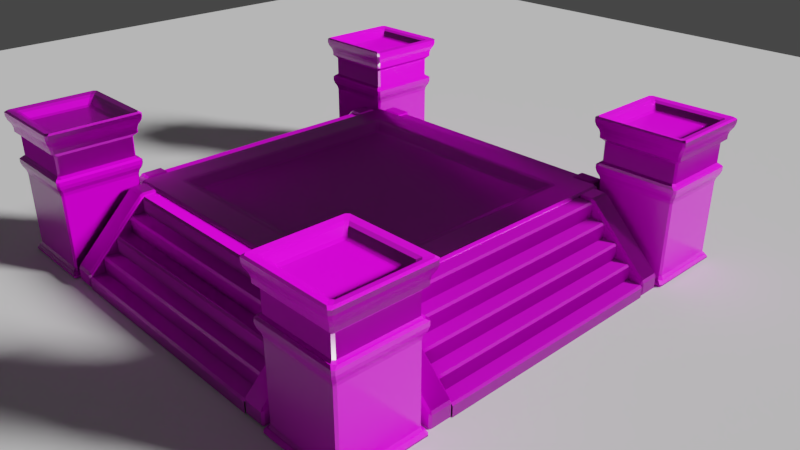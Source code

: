 # Source: porrastasannekoriste.blend  (saved by Blender 2.79.0; exported with 4.5.12 LTS)
import bpy
from mathutils import Matrix  # noqa: F401  (used for matrix-valued properties, if any)

bpy.ops.wm.read_factory_settings(use_empty=True)
scene = bpy.context.scene
scene.name = 'Scene'

# ---- collections
col_collection_1 = bpy.data.collections.new('Collection 1'); scene.collection.children.link(col_collection_1)

# ---- images (referenced by path relative to the original .blend; pixels are not part of the script)
import os
ASSET_DIR = os.environ.get("B2B_ASSET_DIR", "")  # directory of the original .blend (textures are referenced by path, not embedded)
HERE = os.path.dirname(os.path.abspath(__file__))  # packed textures are extracted next to this script under _unpacked/

def load_image(name, relpath, width, height, colorspace="sRGB"):
    """Load a texture the original file referenced (path relative to the .blend, or extracted next to this script)."""
    p = next((c for c in (os.path.join(HERE, relpath), os.path.join(ASSET_DIR, relpath)) if relpath and os.path.exists(c)), "")
    if p:
        img = bpy.data.images.load(p, check_existing=True)
        img.name = name
    else:  # same state as the original file: an image datablock whose file is absent (Cycles renders it pink)
        img = bpy.data.images.new(name, width, height)
        img.source = "FILE"
        img.filepath = "//" + (relpath or name)
    img.colorspace_settings.name = colorspace
    return img
img_mettonelle3_bis_jpg = load_image('mettonelle3_BIS.JPG', 'mettonelle3_BIS.JPG', 1024, 1024, 'Non-Color')
img_untitled = load_image('Untitled', 'mettonelle3_BIS_specular.png', 1024, 1024, 'Non-Color')

# ---- materials (node trees are filled in below, after node groups)
mat_material = bpy.data.materials.new('Material')
mat_material.alpha_threshold = 0.0
mat_material.preview_render_type = 'FLAT'
mat_material.roughness = 0.5
mat_material.line_color = (0.0, 0.0, 0.0, 1.0)

# ---- material node trees
mat_material.use_nodes = True; mat_material.node_tree.nodes.clear()
_N = mat_material.node_tree.nodes; _L = mat_material.node_tree.links
n0 = _N.new('ShaderNodeTexCoord'); n0.name = 'Texture Coordinate'; n0.location = (-800, 320)
n1 = _N.new('ShaderNodeBump'); n1.name = 'Bump'; n1.location = (280, -180)
n1.inputs[0].default_value = 0.0
n1.inputs[1].default_value = 0.0
n1.inputs[2].default_value = 1.0
n2 = _N.new('ShaderNodeRGBToBW'); n2.name = 'RGB to BW'; n2.location = (-80, -120)
n3 = _N.new('ShaderNodeBrightContrast'); n3.name = 'Bright/Contrast'; n3.location = (-300, -220)
n3.inputs[1].default_value = 0.7
n3.inputs[2].default_value = 0.6
n4 = _N.new('ShaderNodeTexImage'); n4.name = 'Image Texture'; n4.location = (-580, -260)
n4.width = 140
n4.image = img_mettonelle3_bis_jpg
n5 = _N.new('ShaderNodeTexImage'); n5.name = 'Image Texture.003'; n5.location = (-540, 60)
n5.width = 140
n5.image = img_untitled
n6 = _N.new('ShaderNodeNormalMap'); n6.name = 'Normal Map'; n6.location = (-180, 120)
n7 = _N.new('ShaderNodeTexImage'); n7.name = 'Image Texture.001'; n7.location = (-456, 331)
n7.width = 140
n7.image = img_mettonelle3_bis_jpg
n8 = _N.new('ShaderNodeMath'); n8.name = 'Math'; n8.location = (60, -200)
n8.operation = 'MULTIPLY'
n8.use_clamp = True
n8.inputs[1].default_value = 0.1
n9 = _N.new('ShaderNodeMath'); n9.name = 'Math.001'; n9.location = (240, 200)
n9.operation = 'MULTIPLY'
n9.use_clamp = True
n9.inputs[1].default_value = 0.7
n10 = _N.new('ShaderNodeCombineColor'); n10.name = 'Combine RGB'; n10.location = (720, 140)
n11 = _N.new('ShaderNodeOutputMaterial'); n11.name = 'Material Output'; n11.location = (1170, 280)
n12 = _N.new('ShaderNodeBsdfDiffuse'); n12.name = 'Diffuse BSDF'; n12.location = (940, 200)
n13 = _N.new('ShaderNodeTexImage'); n13.name = 'Image Texture.002'; n13.location = (-940, -40)
n13.width = 140
n13.image = img_untitled
n14 = _N.new('ShaderNodeBsdfPrincipled'); n14.name = 'Principled BSDF'; n14.location = (500, 380)
n14.width = 150
n14.subsurface_method = 'BURLEY'
n14.inputs[2].default_value = 0.2667
n14.inputs[3].default_value = 1.45
n14.inputs[9].default_value = (1.0, 1.0, 1.0)
_L.new(n0.outputs[2], n7.inputs[0])
_L.new(n0.outputs[2], n4.inputs[0])
_L.new(n4.outputs[0], n3.inputs[0])
_L.new(n2.outputs[0], n8.inputs[0])
_L.new(n3.outputs[0], n2.inputs[0])
_L.new(n8.outputs[0], n1.inputs[4])
_L.new(n0.outputs[2], n5.inputs[0])
_L.new(n5.outputs[0], n6.inputs[1])
_L.new(n6.outputs[0], n14.inputs[5])
_L.new(n7.outputs[0], n14.inputs[0])
_L.new(n2.outputs[0], n9.inputs[0])
_L.new(n9.outputs[0], n14.inputs[13])
_L.new(n9.outputs[0], n10.inputs[2])
_L.new(n9.outputs[0], n10.inputs[1])
_L.new(n9.outputs[0], n10.inputs[0])
_L.new(n10.outputs[0], n12.inputs[0])
_L.new(n6.outputs[0], n12.inputs[2])
_L.new(n14.outputs[0], n11.inputs[0])
n11.is_active_output = True

# ---- world
world_world = bpy.data.worlds.new('World'); scene.world = world_world
world_world.color = (0.05088, 0.05088, 0.05088)
world_world.use_sun_shadow = False
world_world.sun_shadow_jitter_overblur = 0.0
world_world.cycles.sampling_method = 'MANUAL'

# ---- cameras
cam_camera = bpy.data.cameras.new('Camera')
cam_camera.clip_end = 100.0
cam_camera.lens = 35.0
cam_camera.sensor_width = 32.0
cam_camera.sensor_height = 18.0
cam_camera.ortho_scale = 7.314
cam_camera.dof.focus_distance = 0.0

# ---- lights
light_lamp = bpy.data.lights.new('Lamp', 'SUN')
light_lamp.transmission_factor = 0.0
light_lamp.cutoff_distance = 30.0
light_lamp.angle = 0.1993
light_lamp.energy = 5.0
light_lamp.shadow_buffer_clip_start = 1.001
light_lamp.shadow_soft_size = 0.1
light_lamp.shadow_cascade_max_distance = 1000.0

# ---- meshes
me_plane_001 = bpy.data.meshes.new('Plane.001')
me_plane_001.from_pydata([(-1.0, -1.0, 0.0), (1.0, -1.0, 0.0), (-1.0, 1.0, 0.0), (1.0, 1.0, 0.0)], [], [(0, 1, 3, 2)])
_uv = me_plane_001.uv_layers.new(name='UVMap')
_uv.uv.foreach_set('vector', [1.49e-07, 1.0, 0.0, 1.49e-07, 1.0, 0.0, 1.0, 1.0])
me_plane_001.materials.append(mat_material)
me_plane_001.use_remesh_preserve_volume = False
me_plane_001.use_remesh_preserve_attributes = False
me_plane_001.use_mirror_vertex_groups = False
me_plane_001.update()
me_plane = bpy.data.meshes.new('Plane')
me_plane.from_pydata([(-1.0, -1.0, 0.0), (1.0, -1.0, 0.0), (-1.0, 1.0, 0.0), (1.0, 1.0, 0.0)], [], [(0, 1, 3, 2)])
me_plane.use_remesh_preserve_volume = False
me_plane.use_remesh_preserve_attributes = False
me_plane.use_mirror_vertex_groups = False
me_plane.update()
me_cube = bpy.data.meshes.new('Cube')
me_cube.from_pydata([(2.0, 2.0, 0.0), (2.0, -2.0, 0.0), (-2.0, -2.0, 0.0), (-2.0, 2.0, 0.0), (2.0, 2.0, 1.0), (2.0, -2.0, 1.0), (-2.0, -2.0, 1.0), (-2.0, 2.0, 1.0), (1.62, 1.62, 1.0), (1.62, -1.62, 1.0), (-1.62, 1.62, 1.0), (-1.62, -1.62, 1.0), (1.458, 1.458, 0.9), (1.458, -1.458, 0.9), (-1.458, 1.458, 0.9), (-1.458, -1.458, 0.9), (1.6, 2.0, 0.96), (1.6, 2.2, 0.96), (-1.6, 2.0, 0.96), (-1.6, 2.2, 0.96), (1.6, 2.2, 0.76), (-1.6, 2.2, 0.76), (1.6, 2.2, 0.76), (1.6, 2.4, 0.76), (-1.6, 2.2, 0.76), (-1.6, 2.4, 0.76), (1.6, 2.4, 0.56), (-1.6, 2.4, 0.56), (1.6, 2.4, 0.56), (1.6, 2.6, 0.56), (-1.6, 2.4, 0.56), (-1.6, 2.6, 0.56), (1.6, 2.6, 0.36), (-1.6, 2.6, 0.36), (1.6, 2.6, 0.36), (1.6, 2.8, 0.36), (-1.6, 2.6, 0.36), (-1.6, 2.8, 0.36), (1.6, 2.8, 0.16), (-1.6, 2.8, 0.16), (1.6, 2.8, 0.16), (1.6, 3.0, 0.16), (-1.6, 2.8, 0.16), (-1.6, 3.0, 0.16), (1.6, 3.0, -0.04), (-1.6, 3.0, -0.04), (1.9, 2.2, 5.96e-08), (1.9, 2.2, 1.0), (1.6, 2.2, 5.96e-08), (1.6, 2.2, 1.0), (1.9, 3.0, 5.96e-08), (1.9, 3.0, 0.2), (1.6, 3.0, 5.96e-08), (1.6, 3.0, 0.2), (1.9, 2.0, 5.96e-08), (1.9, 2.0, 1.0), (1.6, 2.0, 5.96e-08), (1.6, 2.0, 1.0), (-1.6, 2.2, 5.96e-08), (-1.6, 2.2, 1.0), (-1.9, 2.2, 5.96e-08), (-1.9, 2.2, 1.0), (-1.6, 3.0, 5.96e-08), (-1.6, 3.0, 0.2), (-1.9, 3.0, 5.96e-08), (-1.9, 3.0, 0.2), (-1.6, 2.0, 5.96e-08), (-1.6, 2.0, 1.0), (-1.9, 2.0, 5.96e-08), (-1.9, 2.0, 1.0), (-2.0, 1.6, 0.96), (-2.2, 1.6, 0.96), (-2.0, -1.6, 0.96), (-2.2, -1.6, 0.96), (-2.2, 1.6, 0.76), (-2.2, -1.6, 0.76), (-2.2, 1.6, 0.76), (-2.4, 1.6, 0.76), (-2.2, -1.6, 0.76), (-2.4, -1.6, 0.76), (-2.4, 1.6, 0.56), (-2.4, -1.6, 0.56), (-2.4, 1.6, 0.56), (-2.6, 1.6, 0.56), (-2.4, -1.6, 0.56), (-2.6, -1.6, 0.56), (-2.6, 1.6, 0.36), (-2.6, -1.6, 0.36), (-2.6, 1.6, 0.36), (-2.8, 1.6, 0.36), (-2.6, -1.6, 0.36), (-2.8, -1.6, 0.36), (-2.8, 1.6, 0.16), (-2.8, -1.6, 0.16), (-2.8, 1.6, 0.16), (-3.0, 1.6, 0.16), (-2.8, -1.6, 0.16), (-3.0, -1.6, 0.16), (-3.0, 1.6, -0.04), (-3.0, -1.6, -0.04), (-2.2, 1.9, 5.96e-08), (-2.2, 1.9, 1.0), (-2.2, 1.6, 5.96e-08), (-2.2, 1.6, 1.0), (-3.0, 1.9, 5.96e-08), (-3.0, 1.9, 0.2), (-3.0, 1.6, 5.96e-08), (-3.0, 1.6, 0.2), (-2.0, 1.9, 5.96e-08), (-2.0, 1.9, 1.0), (-2.0, 1.6, 5.96e-08), (-2.0, 1.6, 1.0), (-2.2, -1.6, 5.96e-08), (-2.2, -1.6, 1.0), (-2.2, -1.9, 5.96e-08), (-2.2, -1.9, 1.0), (-3.0, -1.6, 5.96e-08), (-3.0, -1.6, 0.2), (-3.0, -1.9, 5.96e-08), (-3.0, -1.9, 0.2), (-2.0, -1.6, 5.96e-08), (-2.0, -1.6, 1.0), (-2.0, -1.9, 5.96e-08), (-2.0, -1.9, 1.0), (-1.6, -2.0, 0.96), (-1.6, -2.2, 0.96), (1.6, -2.0, 0.96), (1.6, -2.2, 0.96), (-1.6, -2.2, 0.76), (1.6, -2.2, 0.76), (-1.6, -2.2, 0.76), (-1.6, -2.4, 0.76), (1.6, -2.2, 0.76), (1.6, -2.4, 0.76), (-1.6, -2.4, 0.56), (1.6, -2.4, 0.56), (-1.6, -2.4, 0.56), (-1.6, -2.6, 0.56), (1.6, -2.4, 0.56), (1.6, -2.6, 0.56), (-1.6, -2.6, 0.36), (1.6, -2.6, 0.36), (-1.6, -2.6, 0.36), (-1.6, -2.8, 0.36), (1.6, -2.6, 0.36), (1.6, -2.8, 0.36), (-1.6, -2.8, 0.16), (1.6, -2.8, 0.16), (-1.6, -2.8, 0.16), (-1.6, -3.0, 0.16), (1.6, -2.8, 0.16), (1.6, -3.0, 0.16), (-1.6, -3.0, -0.04), (1.6, -3.0, -0.04), (-1.9, -2.2, 5.96e-08), (-1.9, -2.2, 1.0), (-1.6, -2.2, 5.96e-08), (-1.6, -2.2, 1.0), (-1.9, -3.0, 5.96e-08), (-1.9, -3.0, 0.2), (-1.6, -3.0, 5.96e-08), (-1.6, -3.0, 0.2), (-1.9, -2.0, 5.96e-08), (-1.9, -2.0, 1.0), (-1.6, -2.0, 5.96e-08), (-1.6, -2.0, 1.0), (1.6, -2.2, 5.96e-08), (1.6, -2.2, 1.0), (1.9, -2.2, 5.96e-08), (1.9, -2.2, 1.0), (1.6, -3.0, 5.96e-08), (1.6, -3.0, 0.2), (1.9, -3.0, 5.96e-08), (1.9, -3.0, 0.2), (1.6, -2.0, 5.96e-08), (1.6, -2.0, 1.0), (1.9, -2.0, 5.96e-08), (1.9, -2.0, 1.0), (2.0, -1.6, 0.96), (2.2, -1.6, 0.96), (2.0, 1.6, 0.96), (2.2, 1.6, 0.96), (2.2, -1.6, 0.76), (2.2, 1.6, 0.76), (2.2, -1.6, 0.76), (2.4, -1.6, 0.76), (2.2, 1.6, 0.76), (2.4, 1.6, 0.76), (2.4, -1.6, 0.56), (2.4, 1.6, 0.56), (2.4, -1.6, 0.56), (2.6, -1.6, 0.56), (2.4, 1.6, 0.56), (2.6, 1.6, 0.56), (2.6, -1.6, 0.36), (2.6, 1.6, 0.36), (2.6, -1.6, 0.36), (2.8, -1.6, 0.36), (2.6, 1.6, 0.36), (2.8, 1.6, 0.36), (2.8, -1.6, 0.16), (2.8, 1.6, 0.16), (2.8, -1.6, 0.16), (3.0, -1.6, 0.16), (2.8, 1.6, 0.16), (3.0, 1.6, 0.16), (3.0, -1.6, -0.04), (3.0, 1.6, -0.04), (2.2, -1.9, 5.96e-08), (2.2, -1.9, 1.0), (2.2, -1.6, 5.96e-08), (2.2, -1.6, 1.0), (3.0, -1.9, 5.96e-08), (3.0, -1.9, 0.2), (3.0, -1.6, 5.96e-08), (3.0, -1.6, 0.2), (2.0, -1.9, 5.96e-08), (2.0, -1.9, 1.0), (2.0, -1.6, 5.96e-08), (2.0, -1.6, 1.0), (2.2, 1.6, 5.96e-08), (2.2, 1.6, 1.0), (2.2, 1.9, 5.96e-08), (2.2, 1.9, 1.0), (3.0, 1.6, 5.96e-08), (3.0, 1.6, 0.2), (3.0, 1.9, 5.96e-08), (3.0, 1.9, 0.2), (2.0, 1.6, 5.96e-08), (2.0, 1.6, 1.0), (2.0, 1.9, 5.96e-08), (2.0, 1.9, 1.0), (2.0, -2.0, 0.1), (2.0, -2.0, 1.1), (3.0, -2.0, 0.1), (3.0, -2.0, 1.1), (2.0, -3.0, 0.1), (2.0, -3.0, 1.1), (3.0, -3.0, 0.1), (3.0, -3.0, 1.1), (1.95, -1.95, 1.2), (3.05, -1.95, 1.2), (1.95, -3.05, 1.2), (3.05, -3.05, 1.2), (1.95, -1.95, 1.3), (3.05, -1.95, 1.3), (1.95, -3.05, 1.3), (3.05, -3.05, 1.3), (2.005, -2.005, 1.3), (2.995, -2.005, 1.3), (2.005, -2.995, 1.3), (2.995, -2.995, 1.3), (2.005, -2.005, 1.6), (2.995, -2.005, 1.6), (2.005, -2.995, 1.6), (2.995, -2.995, 1.6), (1.956, -1.955, 1.6), (3.045, -1.955, 1.6), (1.956, -3.044, 1.6), (3.045, -3.044, 1.6), (1.956, -1.955, 1.7), (3.045, -1.955, 1.7), (1.956, -3.044, 1.7), (3.045, -3.044, 1.7), (1.901, -1.901, 1.8), (3.099, -1.901, 1.8), (1.901, -3.099, 1.8), (3.099, -3.099, 1.8), (1.901, -1.901, 1.9), (3.099, -1.901, 1.9), (1.901, -3.099, 1.9), (3.099, -3.099, 1.9), (1.95, -1.95, 0.07), (3.05, -1.95, 0.07), (1.95, -3.05, 0.07), (3.05, -3.05, 0.07), (1.95, -1.95, 5.96e-08), (3.05, -1.95, 5.96e-08), (1.95, -3.05, 5.96e-08), (3.05, -3.05, 5.96e-08), (2.021, -2.021, 1.87), (2.979, -2.021, 1.87), (2.979, -2.979, 1.87), (2.021, -2.979, 1.87), (2.117, -2.117, 1.77), (2.883, -2.117, 1.77), (2.883, -2.883, 1.77), (2.117, -2.883, 1.77), (-2.0, -2.0, 0.1), (-2.0, -2.0, 1.1), (-2.0, -3.0, 0.1), (-2.0, -3.0, 1.1), (-3.0, -2.0, 0.1), (-3.0, -2.0, 1.1), (-3.0, -3.0, 0.1), (-3.0, -3.0, 1.1), (-1.95, -1.95, 1.2), (-1.95, -3.05, 1.2), (-3.05, -1.95, 1.2), (-3.05, -3.05, 1.2), (-1.95, -1.95, 1.3), (-1.95, -3.05, 1.3), (-3.05, -1.95, 1.3), (-3.05, -3.05, 1.3), (-2.005, -2.005, 1.3), (-2.005, -2.995, 1.3), (-2.995, -2.005, 1.3), (-2.995, -2.995, 1.3), (-2.005, -2.005, 1.6), (-2.005, -2.995, 1.6), (-2.995, -2.005, 1.6), (-2.995, -2.995, 1.6), (-1.955, -1.956, 1.6), (-1.955, -3.045, 1.6), (-3.044, -1.956, 1.6), (-3.044, -3.045, 1.6), (-1.955, -1.956, 1.7), (-1.955, -3.045, 1.7), (-3.044, -1.956, 1.7), (-3.044, -3.045, 1.7), (-1.901, -1.901, 1.8), (-1.901, -3.099, 1.8), (-3.099, -1.901, 1.8), (-3.099, -3.099, 1.8), (-1.901, -1.901, 1.9), (-1.901, -3.099, 1.9), (-3.099, -1.901, 1.9), (-3.099, -3.099, 1.9), (-1.95, -1.95, 0.07), (-1.95, -3.05, 0.07), (-3.05, -1.95, 0.07), (-3.05, -3.05, 0.07), (-1.95, -1.95, 5.96e-08), (-1.95, -3.05, 5.96e-08), (-3.05, -1.95, 5.96e-08), (-3.05, -3.05, 5.96e-08), (-2.021, -2.021, 1.87), (-2.021, -2.979, 1.87), (-2.979, -2.979, 1.87), (-2.979, -2.021, 1.87), (-2.117, -2.117, 1.77), (-2.117, -2.883, 1.77), (-2.883, -2.883, 1.77), (-2.883, -2.117, 1.77), (-2.0, 2.0, 0.1), (-2.0, 2.0, 1.1), (-3.0, 2.0, 0.1), (-3.0, 2.0, 1.1), (-2.0, 3.0, 0.1), (-2.0, 3.0, 1.1), (-3.0, 3.0, 0.1), (-3.0, 3.0, 1.1), (-1.95, 1.95, 1.2), (-3.05, 1.95, 1.2), (-1.95, 3.05, 1.2), (-3.05, 3.05, 1.2), (-1.95, 1.95, 1.3), (-3.05, 1.95, 1.3), (-1.95, 3.05, 1.3), (-3.05, 3.05, 1.3), (-2.005, 2.005, 1.3), (-2.995, 2.005, 1.3), (-2.005, 2.995, 1.3), (-2.995, 2.995, 1.3), (-2.005, 2.005, 1.6), (-2.995, 2.005, 1.6), (-2.005, 2.995, 1.6), (-2.995, 2.995, 1.6), (-1.955, 1.955, 1.6), (-3.045, 1.955, 1.6), (-1.955, 3.045, 1.6), (-3.045, 3.045, 1.6), (-1.955, 1.955, 1.7), (-3.045, 1.955, 1.7), (-1.955, 3.045, 1.7), (-3.045, 3.045, 1.7), (-1.901, 1.901, 1.8), (-3.099, 1.901, 1.8), (-1.901, 3.099, 1.8), (-3.099, 3.099, 1.8), (-1.901, 1.901, 1.9), (-3.099, 1.901, 1.9), (-1.901, 3.099, 1.9), (-3.099, 3.099, 1.9), (-1.95, 1.95, 0.07), (-3.05, 1.95, 0.07), (-1.95, 3.05, 0.07), (-3.05, 3.05, 0.07), (-1.95, 1.95, 5.96e-08), (-3.05, 1.95, 5.96e-08), (-1.95, 3.05, 5.96e-08), (-3.05, 3.05, 5.96e-08), (-2.021, 2.021, 1.87), (-2.979, 2.021, 1.87), (-2.979, 2.979, 1.87), (-2.021, 2.979, 1.87), (-2.117, 2.117, 1.77), (-2.883, 2.117, 1.77), (-2.883, 2.883, 1.77), (-2.117, 2.883, 1.77), (2.0, 2.0, 0.1), (2.0, 2.0, 1.1), (2.0, 3.0, 0.1), (2.0, 3.0, 1.1), (3.0, 2.0, 0.1), (3.0, 2.0, 1.1), (3.0, 3.0, 0.1), (3.0, 3.0, 1.1), (1.95, 1.95, 1.2), (1.95, 3.05, 1.2), (3.05, 1.95, 1.2), (3.05, 3.05, 1.2), (1.95, 1.95, 1.3), (1.95, 3.05, 1.3), (3.05, 1.95, 1.3), (3.05, 3.05, 1.3), (2.005, 2.005, 1.3), (2.005, 2.995, 1.3), (2.995, 2.005, 1.3), (2.995, 2.995, 1.3), (2.005, 2.005, 1.6), (2.005, 2.995, 1.6), (2.995, 2.005, 1.6), (2.995, 2.995, 1.6), (1.955, 1.955, 1.6), (1.955, 3.045, 1.6), (3.045, 1.955, 1.6), (3.045, 3.045, 1.6), (1.955, 1.955, 1.7), (1.955, 3.045, 1.7), (3.045, 1.955, 1.7), (3.045, 3.045, 1.7), (1.901, 1.901, 1.8), (1.901, 3.099, 1.8), (3.099, 1.901, 1.8), (3.099, 3.099, 1.8), (1.901, 1.901, 1.9), (1.901, 3.099, 1.9), (3.099, 1.901, 1.9), (3.099, 3.099, 1.9), (1.95, 1.95, 0.07), (1.95, 3.05, 0.07), (3.05, 1.95, 0.07), (3.05, 3.05, 0.07), (1.95, 1.95, 5.96e-08), (1.95, 3.05, 5.96e-08), (3.05, 1.95, 5.96e-08), (3.05, 3.05, 5.96e-08), (2.021, 2.021, 1.87), (2.021, 2.979, 1.87), (2.979, 2.979, 1.87), (2.979, 2.021, 1.87), (2.117, 2.117, 1.77), (2.117, 2.883, 1.77), (2.883, 2.883, 1.77), (2.883, 2.117, 1.77)], [], [(0, 1, 2, 3), (4, 7, 10, 8), (0, 4, 5, 1), (1, 5, 6, 2), (2, 6, 7, 3), (4, 0, 3, 7), (11, 9, 13, 15), (6, 5, 9, 11), (5, 4, 8, 9), (7, 6, 11, 10), (12, 14, 15, 13), (9, 8, 12, 13), (10, 11, 15, 14), (8, 10, 14, 12), (16, 17, 19, 18), (19, 17, 20, 21), (22, 23, 25, 24), (25, 23, 26, 27), (28, 29, 31, 30), (31, 29, 32, 33), (34, 35, 37, 36), (37, 35, 38, 39), (40, 41, 43, 42), (43, 41, 44, 45), (47, 49, 57, 55), (48, 49, 53, 52), (52, 53, 51, 50), (50, 51, 47, 46), (48, 52, 50, 46), (53, 49, 47, 51), (54, 55, 57, 56), (48, 46, 54, 56), (49, 48, 56, 57), (46, 47, 55, 54), (59, 61, 69, 67), (60, 61, 65, 64), (64, 65, 63, 62), (62, 63, 59, 58), (60, 64, 62, 58), (65, 61, 59, 63), (66, 67, 69, 68), (60, 58, 66, 68), (61, 60, 68, 69), (58, 59, 67, 66), (70, 71, 73, 72), (73, 71, 74, 75), (76, 77, 79, 78), (79, 77, 80, 81), (82, 83, 85, 84), (85, 83, 86, 87), (88, 89, 91, 90), (91, 89, 92, 93), (94, 95, 97, 96), (97, 95, 98, 99), (101, 103, 111, 109), (102, 103, 107, 106), (106, 107, 105, 104), (104, 105, 101, 100), (102, 106, 104, 100), (107, 103, 101, 105), (108, 109, 111, 110), (102, 100, 108, 110), (103, 102, 110, 111), (100, 101, 109, 108), (113, 115, 123, 121), (114, 115, 119, 118), (118, 119, 117, 116), (116, 117, 113, 112), (114, 118, 116, 112), (119, 115, 113, 117), (120, 121, 123, 122), (114, 112, 120, 122), (115, 114, 122, 123), (112, 113, 121, 120), (124, 125, 127, 126), (127, 125, 128, 129), (130, 131, 133, 132), (133, 131, 134, 135), (136, 137, 139, 138), (139, 137, 140, 141), (142, 143, 145, 144), (145, 143, 146, 147), (148, 149, 151, 150), (151, 149, 152, 153), (155, 157, 165, 163), (156, 157, 161, 160), (160, 161, 159, 158), (158, 159, 155, 154), (156, 160, 158, 154), (161, 157, 155, 159), (162, 163, 165, 164), (156, 154, 162, 164), (157, 156, 164, 165), (154, 155, 163, 162), (167, 169, 177, 175), (168, 169, 173, 172), (172, 173, 171, 170), (170, 171, 167, 166), (168, 172, 170, 166), (173, 169, 167, 171), (174, 175, 177, 176), (168, 166, 174, 176), (169, 168, 176, 177), (166, 167, 175, 174), (178, 179, 181, 180), (181, 179, 182, 183), (184, 185, 187, 186), (187, 185, 188, 189), (190, 191, 193, 192), (193, 191, 194, 195), (196, 197, 199, 198), (199, 197, 200, 201), (202, 203, 205, 204), (205, 203, 206, 207), (209, 211, 219, 217), (210, 211, 215, 214), (214, 215, 213, 212), (212, 213, 209, 208), (210, 214, 212, 208), (215, 211, 209, 213), (216, 217, 219, 218), (210, 208, 216, 218), (211, 210, 218, 219), (208, 209, 217, 216), (221, 223, 231, 229), (222, 223, 227, 226), (226, 227, 225, 224), (224, 225, 221, 220), (222, 226, 224, 220), (227, 223, 221, 225), (228, 229, 231, 230), (222, 220, 228, 230), (223, 222, 230, 231), (220, 221, 229, 228), (232, 233, 235, 234), (234, 235, 239, 238), (238, 239, 237, 236), (236, 237, 233, 232), (236, 232, 272, 274), (239, 235, 241, 243), (242, 243, 247, 246), (237, 239, 243, 242), (235, 233, 240, 241), (233, 237, 242, 240), (244, 246, 250, 248), (241, 240, 244, 245), (240, 242, 246, 244), (243, 241, 245, 247), (250, 251, 255, 254), (247, 245, 249, 251), (246, 247, 251, 250), (245, 244, 248, 249), (254, 255, 259, 258), (249, 248, 252, 253), (248, 250, 254, 252), (251, 249, 253, 255), (256, 258, 262, 260), (253, 252, 256, 257), (252, 254, 258, 256), (255, 253, 257, 259), (262, 263, 267, 266), (259, 257, 261, 263), (258, 259, 263, 262), (257, 256, 260, 261), (265, 264, 268, 269), (261, 260, 264, 265), (260, 262, 266, 264), (263, 261, 265, 267), (270, 271, 282, 283), (264, 266, 270, 268), (267, 265, 269, 271), (266, 267, 271, 270), (275, 274, 278, 279), (234, 238, 275, 273), (232, 234, 273, 272), (238, 236, 274, 275), (277, 279, 278, 276), (272, 273, 277, 276), (274, 272, 276, 278), (273, 275, 279, 277), (283, 282, 286, 287), (269, 268, 280, 281), (268, 270, 283, 280), (271, 269, 281, 282), (286, 285, 284, 287), (281, 280, 284, 285), (280, 283, 287, 284), (282, 281, 285, 286), (288, 289, 291, 290), (290, 291, 295, 294), (294, 295, 293, 292), (292, 293, 289, 288), (292, 288, 328, 330), (295, 291, 297, 299), (298, 299, 303, 302), (293, 295, 299, 298), (291, 289, 296, 297), (289, 293, 298, 296), (300, 302, 306, 304), (297, 296, 300, 301), (296, 298, 302, 300), (299, 297, 301, 303), (306, 307, 311, 310), (303, 301, 305, 307), (302, 303, 307, 306), (301, 300, 304, 305), (310, 311, 315, 314), (305, 304, 308, 309), (304, 306, 310, 308), (307, 305, 309, 311), (312, 314, 318, 316), (309, 308, 312, 313), (308, 310, 314, 312), (311, 309, 313, 315), (318, 319, 323, 322), (315, 313, 317, 319), (314, 315, 319, 318), (313, 312, 316, 317), (321, 320, 324, 325), (317, 316, 320, 321), (316, 318, 322, 320), (319, 317, 321, 323), (326, 327, 338, 339), (320, 322, 326, 324), (323, 321, 325, 327), (322, 323, 327, 326), (331, 330, 334, 335), (290, 294, 331, 329), (288, 290, 329, 328), (294, 292, 330, 331), (333, 335, 334, 332), (328, 329, 333, 332), (330, 328, 332, 334), (329, 331, 335, 333), (339, 338, 342, 343), (325, 324, 336, 337), (324, 326, 339, 336), (327, 325, 337, 338), (342, 341, 340, 343), (337, 336, 340, 341), (336, 339, 343, 340), (338, 337, 341, 342), (344, 345, 347, 346), (346, 347, 351, 350), (350, 351, 349, 348), (348, 349, 345, 344), (348, 344, 384, 386), (351, 347, 353, 355), (354, 355, 359, 358), (349, 351, 355, 354), (347, 345, 352, 353), (345, 349, 354, 352), (356, 358, 362, 360), (353, 352, 356, 357), (352, 354, 358, 356), (355, 353, 357, 359), (362, 363, 367, 366), (359, 357, 361, 363), (358, 359, 363, 362), (357, 356, 360, 361), (366, 367, 371, 370), (361, 360, 364, 365), (360, 362, 366, 364), (363, 361, 365, 367), (368, 370, 374, 372), (365, 364, 368, 369), (364, 366, 370, 368), (367, 365, 369, 371), (374, 375, 379, 378), (371, 369, 373, 375), (370, 371, 375, 374), (369, 368, 372, 373), (377, 376, 380, 381), (373, 372, 376, 377), (372, 374, 378, 376), (375, 373, 377, 379), (382, 383, 394, 395), (376, 378, 382, 380), (379, 377, 381, 383), (378, 379, 383, 382), (387, 386, 390, 391), (346, 350, 387, 385), (344, 346, 385, 384), (350, 348, 386, 387), (389, 391, 390, 388), (384, 385, 389, 388), (386, 384, 388, 390), (385, 387, 391, 389), (395, 394, 398, 399), (381, 380, 392, 393), (380, 382, 395, 392), (383, 381, 393, 394), (398, 397, 396, 399), (393, 392, 396, 397), (392, 395, 399, 396), (394, 393, 397, 398), (400, 401, 403, 402), (402, 403, 407, 406), (406, 407, 405, 404), (404, 405, 401, 400), (404, 400, 440, 442), (407, 403, 409, 411), (410, 411, 415, 414), (405, 407, 411, 410), (403, 401, 408, 409), (401, 405, 410, 408), (412, 414, 418, 416), (409, 408, 412, 413), (408, 410, 414, 412), (411, 409, 413, 415), (418, 419, 423, 422), (415, 413, 417, 419), (414, 415, 419, 418), (413, 412, 416, 417), (422, 423, 427, 426), (417, 416, 420, 421), (416, 418, 422, 420), (419, 417, 421, 423), (424, 426, 430, 428), (421, 420, 424, 425), (420, 422, 426, 424), (423, 421, 425, 427), (430, 431, 435, 434), (427, 425, 429, 431), (426, 427, 431, 430), (425, 424, 428, 429), (433, 432, 436, 437), (429, 428, 432, 433), (428, 430, 434, 432), (431, 429, 433, 435), (438, 439, 450, 451), (432, 434, 438, 436), (435, 433, 437, 439), (434, 435, 439, 438), (443, 442, 446, 447), (402, 406, 443, 441), (400, 402, 441, 440), (406, 404, 442, 443), (445, 447, 446, 444), (440, 441, 445, 444), (442, 440, 444, 446), (441, 443, 447, 445), (451, 450, 454, 455), (437, 436, 448, 449), (436, 438, 451, 448), (439, 437, 449, 450), (454, 453, 452, 455), (449, 448, 452, 453), (448, 451, 455, 452), (450, 449, 453, 454)])
_uv = me_cube.uv_layers.new(name='UVMap')
_uv.uv.foreach_set('vector', [-2.0, -0.3333, -0.2867, -0.3333, -0.2867, 1.333, -2.0, 1.333, -2.0, -0.3333, -2.0, -2.0, -1.837, -1.842, -1.837, -0.4917, -2.0, 1.333, -1.573, 1.333, -1.573, 3.0, -2.0, 3.0, -1.573, 1.333, -1.146, 1.333, -1.146, 3.0, -1.573, 3.0, 0.1401, -0.3333, -0.2867, -0.3333, -0.2867, -2.0, 0.1401, -2.0, -1.146, 1.333, -0.7195, 1.333, -0.7195, 3.0, -1.146, 3.0, -0.4495, -1.842, -0.4495, -0.4917, -0.5189, -0.5592, -0.5189, -1.774, -0.2867, -2.0, -0.2867, -0.3333, -0.4495, -0.4917, -0.4495, -1.842, -0.2867, -0.3333, -2.0, -0.3333, -1.837, -0.4917, -0.4495, -0.4917, -2.0, -2.0, -0.2867, -2.0, -0.4495, -1.842, -1.837, -1.842, -1.768, -0.5592, -1.768, -1.774, -0.5189, -1.774, -0.5189, -0.5592, -0.4495, -0.4917, -1.837, -0.4917, -1.768, -0.5592, -0.5189, -0.5592, -1.837, -1.842, -0.4495, -1.842, -0.5189, -1.774, -1.768, -1.774, -1.837, -0.4917, -1.837, -1.842, -1.768, -1.774, -1.768, -0.5592, 0.379, 0.5, 0.2984, 0.5, 0.2984, -2.0, 0.379, -2.0, -0.02419, 0.5, -0.02419, 3.0, -0.1048, 3.0, -0.1048, 0.5, -0.02419, 0.5, -0.1048, 0.5, -0.1048, -2.0, -0.02419, -2.0, 1.266, 0.5, 1.266, -2.0, 1.347, -2.0, 1.347, 0.5, 0.9436, -2.0, 1.024, -2.0, 1.024, 0.5, 0.9436, 0.5, 0.2177, 0.5, 0.2177, -2.0, 0.2984, -2.0, 0.2984, 0.5, 0.05645, 0.5, -0.02419, 0.5, -0.02419, -2.0, 0.05645, -2.0, 1.347, 0.5, 1.347, -2.0, 1.427, -2.0, 1.427, 0.5, 0.8629, -2.0, 0.9435, -2.0, 0.9435, 0.5, 0.8629, 0.5, 1.185, -2.0, 1.185, 0.5, 1.105, 0.5, 1.105, -2.0, -0.02822, 2.163, -0.1567, 2.163, -0.1567, 2.08, -0.02822, 2.08, 1.554, 2.367, 1.98, 2.367, 1.639, 2.7, 1.554, 2.7, 0.6658, 0.4054, 0.5804, 0.4054, 0.5804, 0.2804, 0.6658, 0.2804, 0.9791, 0.2224, 0.9338, 0.2224, 0.7525, 0.04449, 0.9791, 0.04449, 2.622, -1.168, 2.622, -1.501, 2.75, -1.501, 2.75, -1.168, 0.2511, 0.5063, 0.2511, 0.2548, 0.5028, 0.2548, 0.5028, 0.5063, 2.75, -0.669, 2.75, -1.084, 2.879, -1.084, 2.879, -0.669, 2.622, -1.168, 2.75, -1.168, 2.75, -1.084, 2.622, -1.084, 1.98, 2.367, 1.554, 2.367, 1.554, 2.284, 1.98, 2.284, 0.9791, 0.04449, 0.7525, 0.04449, 0.7525, 5.304e-08, 0.9791, 0.0, 2.752, -1.917, 2.623, -1.917, 2.623, -2.0, 2.752, -2.0, 1.044, 0.3123, 1.044, 0.08571, 0.866, 0.267, 0.866, 0.3123, -0.161, 2.123, -0.2463, 2.123, -0.2463, 1.998, -0.161, 1.998, 0.1401, 1.955, 0.2255, 1.955, 0.5669, 2.288, 0.1401, 2.288, 2.582, 0.3298, 2.582, -0.003499, 2.71, -0.003499, 2.71, 0.3298, 0.6011, 0.4784, 0.6011, 0.2645, 0.6835, 0.2645, 0.6835, 0.4784, 2.75, -1.086, 2.75, -1.501, 2.879, -1.501, 2.879, -1.086, 2.582, 0.3298, 2.71, 0.3298, 2.71, 0.4132, 2.582, 0.4132, 1.044, 0.08571, 1.044, 0.3123, 1.088, 0.3123, 1.088, 0.08571, 0.1401, 2.288, 0.5669, 2.288, 0.5669, 2.371, 0.1401, 2.371, 1.508, 0.5, 1.427, 0.5, 1.427, -2.0, 1.508, -2.0, -0.3468, 3.0, -0.3468, 0.5, -0.2661, 0.5, -0.2661, 3.0, -0.5887, 3.0, -0.6694, 3.0, -0.6694, 0.5, -0.5887, 0.5, -0.75, 0.5, -0.75, -2.0, -0.6694, -2.0, -0.6694, 0.5, -0.75, 0.5, -0.6694, 0.5, -0.6694, 3.0, -0.75, 3.0, -0.2661, 0.5, -0.2661, -2.0, -0.1855, -2.0, -0.1855, 0.5, -0.1855, 0.5, -0.1048, 0.5, -0.1048, 3.0, -0.1855, 3.0, -0.4274, 0.5, -0.4274, -2.0, -0.3468, -2.0, -0.3468, 0.5, 1.75, 0.5, 1.669, 0.5, 1.669, -2.0, 1.75, -2.0, 1.589, 0.5, 1.589, -2.0, 1.669, -2.0, 1.669, 0.5, 0.2665, 0.4439, 0.4831, 0.4439, 0.4831, 0.4905, 0.2665, 0.4905, 2.452, 1.163, 2.025, 1.163, 2.366, 0.8298, 2.452, 0.8298, 0.4894, 0.3851, 0.404, 0.3851, 0.404, 0.2601, 0.4894, 0.2601, 1.155, 0.8901, 1.155, 0.8448, 0.9772, 0.6635, 0.9772, 0.8901, 2.71, 0.4965, 2.71, 0.8298, 2.582, 0.8298, 2.582, 0.4965, 0.4831, 0.2572, 0.4831, 0.4439, 0.2665, 0.4439, 0.2665, 0.2572, 2.876, -0.5779, 2.876, -0.1627, 2.747, -0.1627, 2.747, -0.5779, 2.71, 0.4965, 2.582, 0.4965, 2.582, 0.4132, 2.71, 0.4132, 2.025, 1.163, 2.452, 1.163, 2.452, 1.247, 2.025, 1.247, 0.9772, 0.8901, 0.9772, 0.6635, 0.9328, 0.6635, 0.9328, 0.8901, 0.4975, 0.246, 0.7559, 0.246, 0.7559, 0.5015, 0.4975, 0.5015, 0.9266, 0.1646, 0.7754, 0.1646, 0.8964, 0.04252, 0.9266, 0.04252, 0.752, 0.2505, 0.7515, 0.2937, 0.6861, 0.2929, 0.6866, 0.2497, 0.9938, 1.955, 1.079, 1.955, 1.421, 2.288, 0.9938, 2.288, 0.1301, 0.8062, 0.1301, 0.9807, 0.06503, 0.9807, 0.06503, 0.8062, 0.7516, 0.2631, 0.7516, 0.4375, 0.6865, 0.4375, 0.6865, 0.2631, 0.4548, 0.7628, 0.4548, 0.9796, 0.3897, 0.9796, 0.3897, 0.7628, 0.1301, 0.8062, 0.06503, 0.8062, 0.06503, 0.7626, 0.1301, 0.7626, 0.7754, 0.1646, 0.9266, 0.1646, 0.9266, 0.1951, 0.7754, 0.1951, 0.9938, 2.288, 1.421, 2.288, 1.421, 2.371, 0.9938, 2.371, 1.589, 0.5, 1.508, 0.5, 1.508, -2.0, 1.589, -2.0, 1.105, -2.0, 1.105, 0.5, 1.024, 0.5, 1.024, -2.0, -0.6694, -2.0, -0.5887, -2.0, -0.5887, 0.5, -0.6694, 0.5, 0.7016, 0.5, 0.7016, -2.0, 0.7823, -2.0, 0.7823, 0.5, 0.4597, 0.5, 0.379, 0.5, 0.379, -2.0, 0.4597, -2.0, 1.266, -2.0, 1.266, 0.5, 1.185, 0.5, 1.185, -2.0, 0.5403, -2.0, 0.621, -2.0, 0.621, 0.5, 0.5403, 0.5, -0.4274, 3.0, -0.4274, 0.5, -0.3468, 0.5, -0.3468, 3.0, 0.4597, -2.0, 0.5403, -2.0, 0.5403, 0.5, 0.4597, 0.5, -0.2661, 3.0, -0.2661, 0.5, -0.1855, 0.5, -0.1855, 3.0, 0.3247, 0.8064, 0.2597, 0.8064, 0.2597, 0.7628, 0.3247, 0.7628, 2.067, -1.917, 2.493, -1.917, 2.152, -1.583, 2.067, -1.583, 0.7798, 0.218, 0.823, 0.218, 0.823, 0.2834, 0.7798, 0.2834, 0.9242, 0.461, 0.894, 0.461, 0.7731, 0.3389, 0.9242, 0.3389, 0.1951, 0.8062, 0.1951, 0.9807, 0.1301, 0.9807, 0.1301, 0.8062, 0.2597, 0.9808, 0.2597, 0.8064, 0.3247, 0.8064, 0.3247, 0.9808, 0.3247, 0.9796, 0.3247, 0.7628, 0.3897, 0.7628, 0.3897, 0.9796, 0.1951, 0.8062, 0.1301, 0.8062, 0.1301, 0.7626, 0.1951, 0.7626, 2.493, -1.917, 2.067, -1.917, 2.067, -2.0, 2.493, -2.0, 0.9242, 0.3389, 0.7731, 0.3389, 0.7731, 0.3084, 0.9242, 0.3084, 0.8966, 0.1931, 0.9517, 0.1558, 0.9759, 0.1915, 0.9208, 0.2288, 0.9819, 0.1713, 0.8006, 0.1713, 0.9456, 0.02892, 0.9819, 0.02892, 0.6373, 0.4404, 0.5519, 0.4404, 0.5519, 0.3154, 0.6373, 0.3154, 2.489, -0.07878, 2.403, -0.07878, 2.062, -0.4121, 2.489, -0.4121, 2.71, 0.9132, 2.71, 1.247, 2.582, 1.247, 2.582, 0.9132, 0.8548, 0.01287, 0.9517, 0.1558, 0.8966, 0.1931, 0.7998, 0.05021, 2.872, 1.83, 2.872, 2.245, 2.743, 2.245, 2.743, 1.83, 2.71, 0.9132, 2.582, 0.9132, 2.582, 0.8298, 2.71, 0.8298, 0.8006, 0.1713, 0.9819, 0.1713, 0.9819, 0.2069, 0.8006, 0.2069, 2.489, -0.4121, 2.062, -0.4121, 2.062, -0.4954, 2.489, -0.4954, 0.7823, -2.0, 0.8629, -2.0, 0.8629, 0.5, 0.7823, 0.5, 0.621, 0.5, 0.621, -2.0, 0.7016, -2.0, 0.7016, 0.5, -0.5887, 0.5, -0.5081, 0.5, -0.5081, 3.0, -0.5887, 3.0, 0.1371, 0.5, 0.1371, -2.0, 0.2177, -2.0, 0.2177, 0.5, -0.5081, -2.0, -0.4274, -2.0, -0.4274, 0.5, -0.5081, 0.5, -0.1855, 0.5, -0.1855, -2.0, -0.1048, -2.0, -0.1048, 0.5, -0.5081, 0.5, -0.4274, 0.5, -0.4274, 3.0, -0.5081, 3.0, 0.05645, 0.5, 0.05645, -2.0, 0.1371, -2.0, 0.1371, 0.5, -0.5887, -2.0, -0.5081, -2.0, -0.5081, 0.5, -0.5887, 0.5, -0.3468, 0.5, -0.3468, -2.0, -0.2661, -2.0, -0.2661, 0.5, 2.747, -0.4946, 2.619, -0.4946, 2.619, -0.5779, 2.747, -0.5779, 2.407, 2.367, 2.834, 2.367, 2.493, 2.7, 2.407, 2.7, 0.3721, 0.2085, 0.2867, 0.2085, 0.2867, 0.08353, 0.3721, 0.08353, 0.9819, 0.7046, 0.9456, 0.7046, 0.8006, 0.5622, 0.9819, 0.5622, 2.743, 1.913, 2.743, 2.247, 2.615, 2.247, 2.615, 1.913, 0.6321, 0.4884, 0.6321, 0.2754, 0.7142, 0.2754, 0.7142, 0.4884, 2.71, 0.8298, 2.71, 0.4146, 2.839, 0.4146, 2.839, 0.8298, 2.743, 1.913, 2.615, 1.913, 2.615, 1.83, 2.743, 1.83, 2.834, 2.367, 2.407, 2.367, 2.407, 2.284, 2.834, 2.284, 0.9819, 0.5622, 0.8006, 0.5622, 0.8006, 0.5266, 0.9819, 0.5266, 2.622, -1.001, 2.493, -1.001, 2.493, -1.084, 2.622, -1.084, 0.7525, 0.5556, 0.9791, 0.5556, 0.7979, 0.7335, 0.7525, 0.7335, 2.237, -0.625, 2.152, -0.625, 2.152, -0.75, 2.237, -0.75, 0.9938, 2.371, 0.9084, 2.371, 0.5669, 2.038, 0.9938, 2.038, 2.71, 1.33, 2.71, 1.663, 2.582, 1.663, 2.582, 1.33, 0.6383, 0.4821, 0.6383, 0.2693, 0.7203, 0.2693, 0.7203, 0.4821, 2.71, 1.245, 2.71, 0.8298, 2.839, 0.8298, 2.839, 1.245, 2.71, 1.33, 2.582, 1.33, 2.582, 1.247, 2.71, 1.247, 0.9791, 0.5556, 0.7525, 0.5556, 0.7525, 0.5111, 0.9791, 0.5111, 0.9938, 2.038, 0.5669, 2.038, 0.5669, 1.955, 0.9938, 1.955, 0.3068, 0.4933, 0.3068, 0.3166, 0.4889, 0.3166, 0.4889, 0.4933, 0.2162, 0.3064, 0.2162, 0.4836, 0.03414, 0.4836, 0.03414, 0.3064, 0.3068, 0.2268, 0.3068, 0.04966, 0.4889, 0.04966, 0.4889, 0.2268, 0.7393, 0.03989, 0.7393, 0.2166, 0.5572, 0.2166, 0.5572, 0.03989, 0.5572, 0.4777, 0.7393, 0.4777, 0.7484, 0.4866, 0.5481, 0.4866, 0.03414, 0.4836, 0.2162, 0.4836, 0.2253, 0.5022, 0.02504, 0.5022, 0.498, 0.03111, 0.2977, 0.03111, 0.2977, 0.01339, 0.498, 0.01339, 0.4889, 0.04966, 0.3068, 0.04966, 0.2977, 0.03111, 0.498, 0.03111, 0.4889, 0.3166, 0.3068, 0.3166, 0.2977, 0.2979, 0.498, 0.2979, 0.5572, 0.2166, 0.7393, 0.2166, 0.7484, 0.2353, 0.5481, 0.2353, 0.498, 0.7534, 0.2977, 0.7534, 0.3077, 0.7436, 0.488, 0.7436, 0.498, 0.2979, 0.2977, 0.2979, 0.2977, 0.2802, 0.498, 0.2802, 0.5481, 0.2353, 0.7484, 0.2353, 0.7484, 0.253, 0.5481, 0.253, 0.02504, 0.5022, 0.2253, 0.5022, 0.2253, 0.5199, 0.02504, 0.5199, 0.9105, 0.9317, 0.9105, 0.7555, 0.9649, 0.7555, 0.9649, 0.9317, 0.2977, 0.5577, 0.498, 0.5577, 0.488, 0.5674, 0.3077, 0.5674, 0.2977, 0.7534, 0.2977, 0.5577, 0.3077, 0.5674, 0.3077, 0.7436, 0.498, 0.5577, 0.498, 0.7534, 0.488, 0.7436, 0.488, 0.5674, 0.2141, 0.7425, 0.2141, 0.5663, 0.2231, 0.5575, 0.2231, 0.7513, 0.5841, 0.7778, 0.5841, 0.954, 0.5298, 0.954, 0.5298, 0.7778, 0.6519, 0.7778, 0.6519, 0.954, 0.5976, 0.954, 0.5976, 0.7778, 0.9105, 0.7555, 0.9105, 0.9317, 0.8561, 0.9317, 0.8561, 0.7555, 0.7803, 0.4747, 0.7803, 0.2809, 0.7984, 0.2809, 0.7984, 0.4747, 0.0338, 0.5663, 0.0338, 0.7425, 0.02479, 0.7513, 0.02479, 0.5575, 0.0338, 0.7425, 0.2141, 0.7425, 0.2231, 0.7513, 0.02479, 0.7513, 0.2141, 0.5663, 0.0338, 0.5663, 0.02479, 0.5575, 0.2231, 0.5575, 0.8175, 0.7699, 0.8175, 0.9637, 0.7984, 0.9734, 0.7984, 0.7602, 0.9673, 0.2809, 0.9673, 0.4747, 0.9491, 0.4747, 0.9491, 0.2809, 0.8356, 0.7699, 0.8356, 0.9637, 0.8175, 0.9637, 0.8175, 0.7699, 0.8565, 0.4747, 0.8565, 0.2809, 0.8746, 0.2809, 0.8746, 0.4747, 0.8939, 0.4844, 0.8939, 0.2713, 0.9119, 0.2713, 0.9119, 0.4844, 0.8746, 0.4747, 0.8746, 0.2809, 0.8939, 0.2713, 0.8939, 0.4844, 0.7984, 0.4747, 0.7984, 0.2809, 0.8177, 0.2713, 0.8177, 0.4844, 0.9491, 0.2809, 0.9491, 0.4747, 0.9301, 0.4844, 0.9301, 0.2713, 0.02727, 0.2398, 0.02727, 0.02665, 0.04908, 0.04797, 0.04908, 0.2185, 0.8177, 0.4844, 0.8177, 0.2713, 0.8357, 0.2713, 0.8357, 0.4844, 0.9301, 0.2713, 0.9301, 0.4844, 0.9119, 0.4844, 0.9119, 0.2713, 0.7984, 0.7602, 0.7984, 0.9734, 0.7803, 0.9734, 0.7803, 0.7602, 0.2646, 0.5356, 0.2646, 0.7314, 0.252, 0.7314, 0.252, 0.5356, 0.7393, 0.2998, 0.5572, 0.2998, 0.5481, 0.2909, 0.7484, 0.2909, 0.7393, 0.4777, 0.7393, 0.2998, 0.7484, 0.2909, 0.7484, 0.4866, 0.5572, 0.2998, 0.5572, 0.4777, 0.5481, 0.4866, 0.5481, 0.2909, 0.5481, 0.5355, 0.7484, 0.5355, 0.7484, 0.7313, 0.5481, 0.7313, 0.9953, 0.2691, 0.9953, 0.4648, 0.9827, 0.4648, 0.9827, 0.2691, 0.9801, 0.9538, 0.9801, 0.758, 0.9927, 0.758, 0.9927, 0.9538, 0.252, 0.4867, 0.252, 0.2909, 0.2646, 0.2909, 0.2646, 0.4867, 0.04908, 0.2185, 0.04908, 0.04797, 0.06653, 0.06502, 0.06653, 0.2015, 0.2454, 0.02665, 0.2454, 0.2398, 0.2236, 0.2185, 0.2236, 0.04797, 0.2454, 0.2398, 0.02727, 0.2398, 0.04908, 0.2185, 0.2236, 0.2185, 0.02727, 0.02665, 0.2454, 0.02665, 0.2236, 0.04797, 0.04908, 0.04797, 0.06653, 0.06502, 0.2061, 0.06502, 0.2061, 0.2015, 0.06653, 0.2015, 0.2236, 0.04797, 0.2236, 0.2185, 0.2061, 0.2015, 0.2061, 0.06502, 0.2236, 0.2185, 0.04908, 0.2185, 0.06653, 0.2015, 0.2061, 0.2015, 0.04908, 0.04797, 0.2236, 0.04797, 0.2061, 0.06502, 0.06653, 0.06502, 0.4548, 0.2616, 0.4548, 0.4134, 0.303, 0.4134, 0.303, 0.2616, 0.303, 0.2616, 0.303, 0.1095, 0.4548, 0.1095, 0.4548, 0.2616, 0.1951, 0.32, 0.1951, 0.472, 0.04335, 0.472, 0.04335, 0.32, 0.5415, 0.2026, 0.5415, 0.05084, 0.6932, 0.05084, 0.6932, 0.2026, 0.4548, 0.5666, 0.303, 0.5666, 0.2954, 0.5589, 0.4624, 0.5589, 0.4548, 0.1095, 0.303, 0.1095, 0.2954, 0.09365, 0.4624, 0.09365, 0.03577, 0.4879, 0.2027, 0.4879, 0.2027, 0.5031, 0.03577, 0.5031, 0.04335, 0.472, 0.1951, 0.472, 0.2027, 0.4879, 0.03577, 0.4879, 0.303, 0.4134, 0.4548, 0.4134, 0.4624, 0.4293, 0.2954, 0.4293, 0.6932, 0.05084, 0.5415, 0.05084, 0.5339, 0.03486, 0.7008, 0.03486, 0.03577, 0.5588, 0.2027, 0.5588, 0.1943, 0.5672, 0.04411, 0.5672, 0.2954, 0.4293, 0.4624, 0.4293, 0.4624, 0.4445, 0.2954, 0.4445, 0.7008, 0.03486, 0.5339, 0.03486, 0.5339, 0.01969, 0.7008, 0.01969, 0.4624, 0.09365, 0.2954, 0.09365, 0.2954, 0.07845, 0.4624, 0.07845, 0.618, 0.7952, 0.618, 0.9463, 0.5726, 0.9463, 0.5726, 0.7952, 0.2027, 0.7267, 0.03577, 0.7267, 0.04411, 0.7183, 0.1943, 0.7183, 0.2027, 0.5588, 0.2027, 0.7267, 0.1943, 0.7183, 0.1943, 0.5672, 0.03577, 0.7267, 0.03577, 0.5588, 0.04411, 0.5672, 0.04411, 0.7183, 0.541, 0.4798, 0.6913, 0.4798, 0.6988, 0.4873, 0.5335, 0.4873, 0.7915, 0.8165, 0.7915, 0.9676, 0.7463, 0.9676, 0.7463, 0.8165, 0.618, 0.9463, 0.618, 0.7952, 0.6633, 0.7952, 0.6633, 0.9463, 0.5273, 0.9463, 0.5273, 0.7952, 0.5726, 0.7952, 0.5726, 0.9463, 0.6078, 0.8429, 0.6078, 0.9427, 0.5988, 0.9427, 0.5988, 0.8429, 0.6913, 0.3287, 0.541, 0.3287, 0.5335, 0.3211, 0.6988, 0.3211, 0.541, 0.3287, 0.541, 0.4798, 0.5335, 0.4873, 0.5335, 0.3211, 0.6913, 0.4798, 0.6913, 0.3287, 0.6988, 0.3211, 0.6988, 0.4873, 0.6646, 0.8429, 0.6646, 0.9427, 0.6551, 0.9477, 0.6551, 0.8379, 0.7395, 0.8429, 0.7395, 0.9427, 0.7304, 0.9427, 0.7304, 0.8429, 0.6737, 0.8429, 0.6737, 0.9427, 0.6646, 0.9427, 0.6646, 0.8429, 0.5419, 0.8429, 0.5419, 0.9427, 0.5329, 0.9427, 0.5329, 0.8429, 0.5233, 0.8379, 0.5233, 0.9477, 0.5142, 0.9477, 0.5142, 0.8379, 0.5329, 0.8429, 0.5329, 0.9427, 0.5233, 0.9477, 0.5233, 0.8379, 0.5988, 0.8429, 0.5988, 0.9427, 0.5892, 0.9477, 0.5892, 0.8379, 0.7304, 0.8429, 0.7304, 0.9427, 0.7209, 0.9477, 0.7209, 0.8379, 0.2207, 0.03918, 0.2207, 0.222, 0.2025, 0.2037, 0.2025, 0.05746, 0.5892, 0.8379, 0.5892, 0.9477, 0.5801, 0.9477, 0.5801, 0.8379, 0.7209, 0.8379, 0.7209, 0.9477, 0.7118, 0.9477, 0.7118, 0.8379, 0.6551, 0.8379, 0.6551, 0.9477, 0.646, 0.9477, 0.646, 0.8379, 0.2468, 0.7268, 0.2468, 0.5589, 0.2574, 0.5589, 0.2574, 0.7268, 0.303, 0.7192, 0.4548, 0.7192, 0.4624, 0.7268, 0.2954, 0.7268, 0.303, 0.5666, 0.303, 0.7192, 0.2954, 0.7268, 0.2954, 0.5589, 0.4548, 0.7192, 0.4548, 0.5666, 0.4624, 0.5589, 0.4624, 0.7268, 0.7008, 0.5589, 0.7008, 0.7268, 0.5339, 0.7268, 0.5339, 0.5589, 0.9524, 0.4676, 0.9524, 0.2997, 0.963, 0.2997, 0.963, 0.4676, 0.9548, 0.2039, 0.9548, 0.03598, 0.9654, 0.03598, 0.9654, 0.2039, 0.2513, 0.2972, 0.2513, 0.465, 0.2407, 0.465, 0.2407, 0.2972, 0.2025, 0.05746, 0.2025, 0.2037, 0.188, 0.1891, 0.188, 0.07209, 0.03895, 0.222, 0.03895, 0.03918, 0.05713, 0.05746, 0.05713, 0.2037, 0.03895, 0.03918, 0.2207, 0.03918, 0.2025, 0.05746, 0.05713, 0.05746, 0.2207, 0.222, 0.03895, 0.222, 0.05713, 0.2037, 0.2025, 0.2037, 0.188, 0.1891, 0.07167, 0.1891, 0.07167, 0.07209, 0.188, 0.07209, 0.05713, 0.2037, 0.05713, 0.05746, 0.07167, 0.07209, 0.07167, 0.1891, 0.05713, 0.05746, 0.2025, 0.05746, 0.188, 0.07209, 0.07167, 0.07209, 0.2025, 0.2037, 0.05713, 0.2037, 0.07167, 0.1891, 0.188, 0.1891, 0.7439, 0.4963, 0.523, 0.4963, 0.523, 0.7239, 0.7439, 0.7239, 0.7443, 0.2298, 0.5228, 0.2298, 0.5228, 0.4574, 0.7443, 0.4574, 0.4716, 0.4963, 0.2501, 0.4963, 0.2501, 0.7239, 0.4716, 0.7239, 0.9942, 0.2295, 0.7734, 0.2295, 0.7734, 0.4571, 0.9942, 0.4571, 0.906, 0.6634, 0.906, 0.891, 0.9171, 0.9024, 0.9171, 0.652, 0.5228, 0.4574, 0.5228, 0.2298, 0.4996, 0.2185, 0.4996, 0.4688, 0.1917, 0.7195, 0.1917, 0.5477, 0.1765, 0.5477, 0.1765, 0.7195, 0.2501, 0.7239, 0.2501, 0.4963, 0.2269, 0.4849, 0.2269, 0.7353, 0.523, 0.7239, 0.523, 0.4963, 0.4996, 0.4849, 0.4996, 0.7353, 0.7734, 0.4571, 0.7734, 0.2295, 0.75, 0.2181, 0.75, 0.4685, 0.3452, 0.7236, 0.3452, 0.5045, 0.3345, 0.5154, 0.3345, 0.7127, 0.4643, 0.7195, 0.4643, 0.5477, 0.4492, 0.5477, 0.4492, 0.7195, 0.7147, 0.4527, 0.7147, 0.2809, 0.6995, 0.2809, 0.6995, 0.4527, 0.4643, 0.4531, 0.4643, 0.2813, 0.4491, 0.2813, 0.4491, 0.4531, 0.4962, 0.996, 0.7524, 0.996, 0.7524, 0.7505, 0.4962, 0.7505, 0.4383, 0.7679, 0.4383, 0.9746, 0.4484, 0.9643, 0.4484, 0.7782, 0.7453, 0.6386, 0.5161, 0.7244, 0.532, 0.7318, 0.7382, 0.6546, 0.2465, 0.8291, 0.4912, 0.8291, 0.4789, 0.8166, 0.2587, 0.8166, 0.3806, 0.9109, 0.1604, 0.9109, 0.1494, 0.9221, 0.3916, 0.9221, 0.2467, 0.9988, 0.5018, 0.9988, 0.5018, 0.75, 0.2467, 0.75, 0.248, 0.7551, 0.5037, 0.7551, 0.5037, 0.499, 0.248, 0.499, 0.9918, 0.7525, 0.7519, 0.7525, 0.7519, 0.9945, 0.9918, 0.9945, 0.5268, 0.653, 0.637, 0.653, 0.637, 0.6428, 0.5268, 0.6428, 0.1604, 0.6855, 0.3806, 0.6855, 0.3916, 0.6743, 0.1494, 0.6743, 0.3806, 0.6855, 0.3806, 0.9109, 0.3916, 0.9221, 0.3916, 0.6743, 0.1604, 0.9109, 0.1604, 0.6855, 0.1494, 0.6743, 0.1494, 0.9221, 0.9733, 0.8337, 0.8138, 0.8337, 0.8058, 0.8494, 0.9813, 0.8494, 0.7408, 0.6373, 0.6306, 0.6373, 0.6306, 0.6476, 0.7408, 0.6476, 0.9733, 0.8188, 0.8138, 0.8188, 0.8138, 0.8337, 0.9733, 0.8337, 0.637, 0.653, 0.5268, 0.653, 0.5268, 0.6633, 0.637, 0.6633, 0.6425, 0.6743, 0.5213, 0.6743, 0.5213, 0.6845, 0.6425, 0.6845, 0.637, 0.6633, 0.5268, 0.6633, 0.5213, 0.6743, 0.6425, 0.6743, 0.5268, 0.6428, 0.637, 0.6428, 0.6425, 0.6318, 0.5213, 0.6318, 0.7408, 0.6476, 0.6306, 0.6476, 0.6251, 0.6585, 0.7463, 0.6585, 0.487, 0.261, 0.2565, 0.261, 0.2795, 0.2846, 0.464, 0.2846, 0.5213, 0.6318, 0.6425, 0.6318, 0.6425, 0.6215, 0.5213, 0.6215, 0.7463, 0.6585, 0.6251, 0.6585, 0.6251, 0.6688, 0.7463, 0.6688, 0.9813, 0.8494, 0.8058, 0.8494, 0.8058, 0.8643, 0.9813, 0.8643, 0.5272, 0.5247, 0.2825, 0.5247, 0.2825, 0.5406, 0.5272, 0.5406, 0.6836, 0.891, 0.6836, 0.6634, 0.6724, 0.652, 0.6724, 0.9024, 0.906, 0.891, 0.6836, 0.891, 0.6724, 0.9024, 0.9171, 0.9024, 0.6836, 0.6634, 0.906, 0.6634, 0.9171, 0.652, 0.6724, 0.652, 0.6724, 0.6577, 0.9171, 0.6577, 0.9171, 0.4073, 0.6724, 0.4073, 1.255, 0.9918, 1.011, 0.9918, 1.011, 1.008, 1.255, 1.008, 1.013, 0.5187, 1.258, 0.5187, 1.258, 0.5028, 1.013, 0.5028, 0.2825, 0.7853, 0.5272, 0.7853, 0.5272, 0.7694, 0.2825, 0.7694, 0.464, 0.2846, 0.2795, 0.2846, 0.298, 0.3035, 0.4455, 0.3035, 0.2565, 0.4969, 0.487, 0.4969, 0.464, 0.4733, 0.2795, 0.4733, 0.487, 0.4969, 0.487, 0.261, 0.464, 0.2846, 0.464, 0.4733, 0.2565, 0.261, 0.2565, 0.4969, 0.2795, 0.4733, 0.2795, 0.2846, 0.298, 0.3035, 0.298, 0.4544, 0.4455, 0.4544, 0.4455, 0.3035, 0.2795, 0.4733, 0.464, 0.4733, 0.4455, 0.4544, 0.298, 0.4544, 0.464, 0.4733, 0.464, 0.2846, 0.4455, 0.3035, 0.4455, 0.4544, 0.2795, 0.2846, 0.2795, 0.4733, 0.298, 0.4544, 0.298, 0.3035, 0.4908, 0.2668, 0.4908, 0.4877, 0.2632, 0.4877, 0.2632, 0.2668, 0.2181, 0.2665, 0.2181, 0.4879, -0.009472, 0.4879, -0.009472, 0.2665, 0.4908, 0.0, 0.4908, 0.2215, 0.2632, 0.2215, 0.2632, 1.989e-08, 0.7412, 0.0, 0.7412, 0.2209, 0.5136, 0.2209, 0.5136, 0.0, 0.2632, 0.5443, 0.2632, 0.7668, 0.2518, 0.7779, 0.2518, 0.5332, -0.009472, 0.4879, 0.2181, 0.4879, 0.2295, 0.5111, -0.02085, 0.5111, 0.2518, 0.2447, 0.5022, 0.2447, 0.5022, 0.2668, 0.2518, 0.2668, 0.2632, 0.2215, 0.4908, 0.2215, 0.5022, 0.2447, 0.2518, 0.2447, 0.2632, 0.4877, 0.4908, 0.4877, 0.5022, 0.5111, 0.2518, 0.5111, 0.5136, 0.2209, 0.7412, 0.2209, 0.7525, 0.2443, 0.5022, 0.2443, 0.5022, 0.7558, 0.5022, 0.5111, 0.5147, 0.5233, 0.5147, 0.7435, 0.2518, 0.5111, 0.5022, 0.5111, 0.5022, 0.5332, 0.2518, 0.5332, 0.5022, 0.2443, 0.7525, 0.2443, 0.7525, 0.2664, 0.5022, 0.2664, -0.02085, 0.5111, 0.2295, 0.5111, 0.2295, 0.5333, -0.02085, 0.5333, 0.9577, 0.7335, 0.9577, 0.9538, 0.8897, 0.9538, 0.8897, 0.7335, 0.7525, 0.5111, 0.7525, 0.7558, 0.74, 0.7435, 0.74, 0.5233, 0.5022, 0.5111, 0.7525, 0.5111, 0.74, 0.5233, 0.5147, 0.5233, 0.7525, 0.7558, 0.5022, 0.7558, 0.5147, 0.7435, 0.74, 0.7435, -0.009585, 0.7645, 0.2158, 0.7645, 0.227, 0.7755, -0.02085, 0.7755, 0.6378, 0.7558, 0.6378, 0.976, 0.57, 0.976, 0.57, 0.7558, 0.5022, 0.976, 0.5022, 0.7558, 0.57, 0.7558, 0.57, 0.976, 0.8217, 0.9538, 0.8217, 0.7335, 0.8897, 0.7335, 0.8897, 0.9538, 0.8911, 0.2567, 0.8911, 0.499, 0.8685, 0.499, 0.8685, 0.2567, 0.2158, 0.5443, -0.009585, 0.5443, -0.02085, 0.5333, 0.227, 0.5333, -0.009585, 0.5443, -0.009585, 0.7645, -0.02085, 0.7755, -0.02085, 0.5333, 0.2158, 0.7645, 0.2158, 0.5443, 0.227, 0.5333, 0.227, 0.7755, 0.799, 0.7456, 0.799, 0.9879, 0.7752, 1.0, 0.7752, 0.7335, 0.9602, 0.2567, 0.9602, 0.499, 0.9376, 0.499, 0.9376, 0.2567, 0.8217, 0.7456, 0.8217, 0.9879, 0.799, 0.9879, 0.799, 0.7456, 0.8218, 0.2567, 0.8218, 0.499, 0.7992, 0.499, 0.7992, 0.2567, 0.7752, 0.2446, 0.7752, 0.5111, 0.7525, 0.5111, 0.7525, 0.2446, 0.7992, 0.2567, 0.7992, 0.499, 0.7752, 0.5111, 0.7752, 0.2446, 0.8685, 0.2567, 0.8685, 0.499, 0.8444, 0.5111, 0.8444, 0.2446, 0.9376, 0.2567, 0.9376, 0.499, 0.9137, 0.5111, 0.9137, 0.2446, 0.002577, 0.01005, 0.2475, 0.01005, 0.223, 0.03399, 0.02707, 0.03399, 0.8444, 0.2446, 0.8444, 0.5111, 0.8218, 0.5111, 0.8218, 0.2446, 0.9137, 0.2446, 0.9137, 0.5111, 0.8911, 0.5111, 0.8911, 0.2446, 0.7752, 0.755, 0.7752, 0.9959, 0.7525, 0.9959, 0.7525, 0.755, 0.2295, 0.5112, 0.2295, 0.2665, 0.2454, 0.2665, 0.2454, 0.5112, 0.4908, 0.7668, 0.4908, 0.5443, 0.5022, 0.5332, 0.5022, 0.7779, 0.2632, 0.7668, 0.4908, 0.7668, 0.5022, 0.7779, 0.2518, 0.7779, 0.4908, 0.5443, 0.2632, 0.5443, 0.2518, 0.5332, 0.5022, 0.5332, 0.5022, 0.2664, 0.7525, 0.2664, 0.7525, 0.5111, 0.5022, 0.5111, 0.9577, 0.9782, 0.9577, 0.7335, 0.9735, 0.7335, 0.9735, 0.9782, 0.9761, 0.2446, 0.9761, 0.4893, 0.9602, 0.4893, 0.9602, 0.2446, 0.2295, 0.7559, 0.2295, 0.5112, 0.2454, 0.5112, 0.2454, 0.7559, 0.006413, 0.02665, 0.2245, 0.02665, 0.2027, 0.04797, 0.02823, 0.04797, 0.2475, 0.2495, 0.002576, 0.2495, 0.02707, 0.2255, 0.223, 0.2255, 0.002576, 0.2495, 0.002577, 0.01005, 0.02707, 0.03399, 0.02707, 0.2255, 0.2475, 0.01005, 0.2475, 0.2495, 0.223, 0.2255, 0.223, 0.03399, 0.2027, 0.04797, 0.2027, 0.2185, 0.02823, 0.2185, 0.02823, 0.04797, 0.2245, 0.2398, 0.006413, 0.2398, 0.02823, 0.2185, 0.2027, 0.2185, 0.006413, 0.2398, 0.006413, 0.02665, 0.02823, 0.04797, 0.02823, 0.2185, 0.2245, 0.02665, 0.2245, 0.2398, 0.2027, 0.2185, 0.2027, 0.04797])
me_cube.materials.append(mat_material)
me_cube.use_remesh_preserve_volume = False
me_cube.use_remesh_preserve_attributes = False
me_cube.use_mirror_vertex_groups = False
me_cube.update()

# ---- objects
ob_plane_001 = bpy.data.objects.new('Plane.001', me_plane_001)
ob_plane = bpy.data.objects.new('Plane', me_plane)
ob_cube = bpy.data.objects.new('Cube', me_cube)
ob_lamp = bpy.data.objects.new('Lamp', light_lamp)
ob_camera = bpy.data.objects.new('Camera', cam_camera)

# ---- transforms, parenting, visibility, modifiers, constraints
ob_plane_001.location = (0.0, 0.0, -9.0)
ob_plane_001.lineart.crease_threshold = 0.0
ob_plane.location = (0.0, 0.0, 0.0)
ob_plane.scale = (13.1, 13.1, 13.1)
ob_plane.lineart.crease_threshold = 0.0
ob_cube.location = (0.0, 0.0, 0.0)
ob_cube.lock_rotations_4d = False
ob_cube.empty_display_type = 'ARROWS'
ob_cube.lineart.crease_threshold = 0.0
_m = ob_cube.modifiers.new('Bevel', 'BEVEL')
_m.limit_method = 'NONE'
_m.spread = 0.0
ob_lamp.location = (4.076, 1.005, 5.904)
ob_lamp.rotation_euler = (1.152, -0.09779, 2.205)
ob_lamp.lock_rotations_4d = False
ob_lamp.empty_display_type = 'ARROWS'
ob_lamp.color = (0.0, 0.0, 0.0, 0.0)
ob_lamp.lineart.crease_threshold = 0.0
ob_camera.location = (7.481, -6.508, 5.344)
ob_camera.rotation_euler = (1.109, 0.0, 0.8149)
ob_camera.lock_rotations_4d = False
ob_camera.empty_display_type = 'ARROWS'
ob_camera.color = (0.0, 0.0, 0.0, 0.0)
ob_camera.display_type = 'WIRE'
ob_camera.lineart.crease_threshold = 0.0

# ---- collection membership
col_collection_1.objects.link(ob_plane_001)
col_collection_1.objects.link(ob_plane)
col_collection_1.objects.link(ob_cube)
col_collection_1.objects.link(ob_lamp)
col_collection_1.objects.link(ob_camera)

# ---- scene / render settings (as saved in the file)
scene.camera = ob_camera
scene.frame_start = 1; scene.frame_end = 250; scene.frame_set(1)
scene.render.engine = 'CYCLES'
scene.render.resolution_percentage = 50
scene.render.dither_intensity = 0.0
scene.cycles.use_denoising = False
scene.cycles.samples = 128
scene.cycles.sampling_pattern = 'TABULATED_SOBOL'
scene.cycles.use_adaptive_sampling = False
scene.cycles.use_light_tree = False
scene.cycles.blur_glossy = 0.0
scene.cycles.sample_clamp_indirect = 0.0
scene.cycles.bake_type = 'ENVIRONMENT'
scene.view_settings.view_transform = 'Filmic'
bpy.context.view_layer.update()
